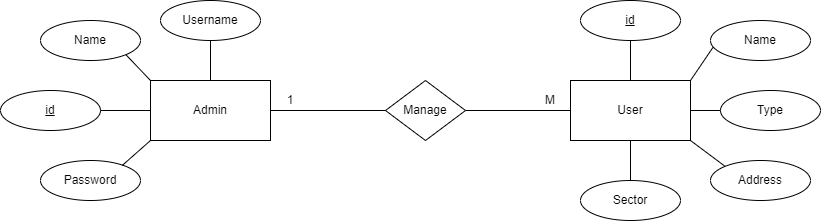

The diagram above was exported from draw.io. Its source (the exported page's mxGraphModel, read from the mxfile embedded in the PNG):
<mxGraphModel dx="868" dy="488" grid="1" gridSize="10" guides="1" tooltips="1" connect="1" arrows="1" fold="1" page="1" pageScale="1" pageWidth="850" pageHeight="1100" math="0" shadow="0">
  <root>
    <mxCell id="0" />
    <mxCell id="1" parent="0" />
    <mxCell id="zMNqfsJ0hq3VIHXNnnEm-5" value="" style="group" parent="1" vertex="1" connectable="0">
      <mxGeometry x="190" y="520" width="120" height="60" as="geometry" />
    </mxCell>
    <mxCell id="zMNqfsJ0hq3VIHXNnnEm-1" value="" style="rounded=0;whiteSpace=wrap;html=1;" parent="zMNqfsJ0hq3VIHXNnnEm-5" vertex="1">
      <mxGeometry width="120" height="60" as="geometry" />
    </mxCell>
    <mxCell id="zMNqfsJ0hq3VIHXNnnEm-2" value="Admin" style="text;html=1;strokeColor=none;fillColor=none;align=center;verticalAlign=middle;whiteSpace=wrap;rounded=0;" parent="zMNqfsJ0hq3VIHXNnnEm-5" vertex="1">
      <mxGeometry x="30" y="15" width="60" height="30" as="geometry" />
    </mxCell>
    <mxCell id="zMNqfsJ0hq3VIHXNnnEm-7" value="" style="group" parent="1" vertex="1" connectable="0">
      <mxGeometry x="610" y="520" width="120" height="60" as="geometry" />
    </mxCell>
    <mxCell id="zMNqfsJ0hq3VIHXNnnEm-4" value="" style="rounded=0;whiteSpace=wrap;html=1;" parent="zMNqfsJ0hq3VIHXNnnEm-7" vertex="1">
      <mxGeometry width="120" height="60" as="geometry" />
    </mxCell>
    <mxCell id="zMNqfsJ0hq3VIHXNnnEm-6" value="User" style="text;html=1;strokeColor=none;fillColor=none;align=center;verticalAlign=middle;whiteSpace=wrap;rounded=0;" parent="zMNqfsJ0hq3VIHXNnnEm-7" vertex="1">
      <mxGeometry x="30" y="15" width="60" height="30" as="geometry" />
    </mxCell>
    <mxCell id="zMNqfsJ0hq3VIHXNnnEm-9" value="" style="group" parent="1" vertex="1" connectable="0">
      <mxGeometry x="425" y="520" width="80" height="60" as="geometry" />
    </mxCell>
    <mxCell id="zMNqfsJ0hq3VIHXNnnEm-3" value="" style="rhombus;whiteSpace=wrap;html=1;" parent="zMNqfsJ0hq3VIHXNnnEm-9" vertex="1">
      <mxGeometry width="80" height="60" as="geometry" />
    </mxCell>
    <mxCell id="zMNqfsJ0hq3VIHXNnnEm-8" value="Manage" style="text;html=1;strokeColor=none;fillColor=none;align=center;verticalAlign=middle;whiteSpace=wrap;rounded=0;" parent="zMNqfsJ0hq3VIHXNnnEm-9" vertex="1">
      <mxGeometry x="10" y="15" width="60" height="30" as="geometry" />
    </mxCell>
    <mxCell id="zMNqfsJ0hq3VIHXNnnEm-12" value="Name" style="ellipse;whiteSpace=wrap;html=1;" parent="1" vertex="1">
      <mxGeometry x="80" y="460" width="100" height="40" as="geometry" />
    </mxCell>
    <mxCell id="zMNqfsJ0hq3VIHXNnnEm-13" value="&lt;u&gt;id&lt;/u&gt;" style="ellipse;whiteSpace=wrap;html=1;" parent="1" vertex="1">
      <mxGeometry x="40" y="530" width="100" height="40" as="geometry" />
    </mxCell>
    <mxCell id="zMNqfsJ0hq3VIHXNnnEm-14" value="Password" style="ellipse;whiteSpace=wrap;html=1;" parent="1" vertex="1">
      <mxGeometry x="80" y="600" width="100" height="40" as="geometry" />
    </mxCell>
    <mxCell id="zMNqfsJ0hq3VIHXNnnEm-15" value="&lt;u&gt;id&lt;/u&gt;" style="ellipse;whiteSpace=wrap;html=1;" parent="1" vertex="1">
      <mxGeometry x="620" y="440" width="100" height="40" as="geometry" />
    </mxCell>
    <mxCell id="zMNqfsJ0hq3VIHXNnnEm-16" value="Name" style="ellipse;whiteSpace=wrap;html=1;" parent="1" vertex="1">
      <mxGeometry x="750" y="460" width="100" height="40" as="geometry" />
    </mxCell>
    <mxCell id="zMNqfsJ0hq3VIHXNnnEm-17" value="" style="endArrow=none;html=1;rounded=0;exitX=1;exitY=0.5;exitDx=0;exitDy=0;entryX=0;entryY=0.5;entryDx=0;entryDy=0;" parent="1" source="zMNqfsJ0hq3VIHXNnnEm-1" target="zMNqfsJ0hq3VIHXNnnEm-3" edge="1">
      <mxGeometry width="50" height="50" relative="1" as="geometry">
        <mxPoint x="430" y="660" as="sourcePoint" />
        <mxPoint x="480" y="610" as="targetPoint" />
      </mxGeometry>
    </mxCell>
    <mxCell id="F3ml1SFPt0IlBjCKnlQX-1" value="" style="endArrow=none;html=1;rounded=0;entryX=0;entryY=0.5;entryDx=0;entryDy=0;exitX=1;exitY=0.5;exitDx=0;exitDy=0;" parent="1" source="zMNqfsJ0hq3VIHXNnnEm-3" target="zMNqfsJ0hq3VIHXNnnEm-4" edge="1">
      <mxGeometry width="50" height="50" relative="1" as="geometry">
        <mxPoint x="440" y="680" as="sourcePoint" />
        <mxPoint x="490" y="630" as="targetPoint" />
      </mxGeometry>
    </mxCell>
    <mxCell id="F3ml1SFPt0IlBjCKnlQX-2" value="1" style="text;html=1;strokeColor=none;fillColor=none;align=center;verticalAlign=middle;whiteSpace=wrap;rounded=0;" parent="1" vertex="1">
      <mxGeometry x="310" y="530" width="40" height="20" as="geometry" />
    </mxCell>
    <mxCell id="F3ml1SFPt0IlBjCKnlQX-3" value="M" style="text;html=1;strokeColor=none;fillColor=none;align=center;verticalAlign=middle;whiteSpace=wrap;rounded=0;" parent="1" vertex="1">
      <mxGeometry x="570" y="530" width="40" height="20" as="geometry" />
    </mxCell>
    <mxCell id="F3ml1SFPt0IlBjCKnlQX-4" value="Type" style="ellipse;whiteSpace=wrap;html=1;" parent="1" vertex="1">
      <mxGeometry x="760" y="530" width="100" height="40" as="geometry" />
    </mxCell>
    <mxCell id="F3ml1SFPt0IlBjCKnlQX-5" value="Address" style="ellipse;whiteSpace=wrap;html=1;" parent="1" vertex="1">
      <mxGeometry x="750" y="600" width="100" height="40" as="geometry" />
    </mxCell>
    <mxCell id="F3ml1SFPt0IlBjCKnlQX-6" value="Sector" style="ellipse;whiteSpace=wrap;html=1;" parent="1" vertex="1">
      <mxGeometry x="620" y="620" width="100" height="40" as="geometry" />
    </mxCell>
    <mxCell id="F3ml1SFPt0IlBjCKnlQX-7" value="" style="endArrow=none;html=1;rounded=0;entryX=1;entryY=1;entryDx=0;entryDy=0;exitX=0;exitY=0;exitDx=0;exitDy=0;" parent="1" source="zMNqfsJ0hq3VIHXNnnEm-1" target="zMNqfsJ0hq3VIHXNnnEm-12" edge="1">
      <mxGeometry width="50" height="50" relative="1" as="geometry">
        <mxPoint x="200" y="650" as="sourcePoint" />
        <mxPoint x="250" y="600" as="targetPoint" />
      </mxGeometry>
    </mxCell>
    <mxCell id="F3ml1SFPt0IlBjCKnlQX-8" value="" style="endArrow=none;html=1;rounded=0;entryX=1;entryY=0.5;entryDx=0;entryDy=0;exitX=0;exitY=0.5;exitDx=0;exitDy=0;" parent="1" source="zMNqfsJ0hq3VIHXNnnEm-1" target="zMNqfsJ0hq3VIHXNnnEm-13" edge="1">
      <mxGeometry width="50" height="50" relative="1" as="geometry">
        <mxPoint x="240" y="640" as="sourcePoint" />
        <mxPoint x="290" y="590" as="targetPoint" />
      </mxGeometry>
    </mxCell>
    <mxCell id="F3ml1SFPt0IlBjCKnlQX-9" value="" style="endArrow=none;html=1;rounded=0;entryX=0.817;entryY=0.125;entryDx=0;entryDy=0;exitX=0;exitY=1;exitDx=0;exitDy=0;entryPerimeter=0;" parent="1" source="zMNqfsJ0hq3VIHXNnnEm-1" target="zMNqfsJ0hq3VIHXNnnEm-14" edge="1">
      <mxGeometry width="50" height="50" relative="1" as="geometry">
        <mxPoint x="200" y="560" as="sourcePoint" />
        <mxPoint x="150" y="560" as="targetPoint" />
      </mxGeometry>
    </mxCell>
    <mxCell id="F3ml1SFPt0IlBjCKnlQX-10" value="" style="endArrow=none;html=1;rounded=0;exitX=0.5;exitY=0;exitDx=0;exitDy=0;entryX=0.5;entryY=1;entryDx=0;entryDy=0;" parent="1" source="zMNqfsJ0hq3VIHXNnnEm-4" target="zMNqfsJ0hq3VIHXNnnEm-15" edge="1">
      <mxGeometry width="50" height="50" relative="1" as="geometry">
        <mxPoint x="610" y="505" as="sourcePoint" />
        <mxPoint x="660" y="455" as="targetPoint" />
      </mxGeometry>
    </mxCell>
    <mxCell id="F3ml1SFPt0IlBjCKnlQX-11" value="" style="endArrow=none;html=1;rounded=0;exitX=1;exitY=0;exitDx=0;exitDy=0;entryX=0.026;entryY=0.668;entryDx=0;entryDy=0;entryPerimeter=0;" parent="1" source="zMNqfsJ0hq3VIHXNnnEm-4" target="zMNqfsJ0hq3VIHXNnnEm-16" edge="1">
      <mxGeometry width="50" height="50" relative="1" as="geometry">
        <mxPoint x="680" y="530" as="sourcePoint" />
        <mxPoint x="740" y="490" as="targetPoint" />
      </mxGeometry>
    </mxCell>
    <mxCell id="F3ml1SFPt0IlBjCKnlQX-12" value="" style="endArrow=none;html=1;rounded=0;exitX=1;exitY=0.5;exitDx=0;exitDy=0;entryX=0;entryY=0.5;entryDx=0;entryDy=0;" parent="1" source="zMNqfsJ0hq3VIHXNnnEm-4" target="F3ml1SFPt0IlBjCKnlQX-4" edge="1">
      <mxGeometry width="50" height="50" relative="1" as="geometry">
        <mxPoint x="740" y="530" as="sourcePoint" />
        <mxPoint x="790" y="510" as="targetPoint" />
      </mxGeometry>
    </mxCell>
    <mxCell id="F3ml1SFPt0IlBjCKnlQX-13" value="" style="endArrow=none;html=1;rounded=0;exitX=1;exitY=1;exitDx=0;exitDy=0;entryX=0;entryY=0;entryDx=0;entryDy=0;" parent="1" source="zMNqfsJ0hq3VIHXNnnEm-4" target="F3ml1SFPt0IlBjCKnlQX-5" edge="1">
      <mxGeometry width="50" height="50" relative="1" as="geometry">
        <mxPoint x="740" y="560" as="sourcePoint" />
        <mxPoint x="790" y="570" as="targetPoint" />
      </mxGeometry>
    </mxCell>
    <mxCell id="F3ml1SFPt0IlBjCKnlQX-14" value="" style="endArrow=none;html=1;rounded=0;exitX=0.5;exitY=1;exitDx=0;exitDy=0;entryX=0.5;entryY=0;entryDx=0;entryDy=0;" parent="1" source="zMNqfsJ0hq3VIHXNnnEm-4" target="F3ml1SFPt0IlBjCKnlQX-6" edge="1">
      <mxGeometry width="50" height="50" relative="1" as="geometry">
        <mxPoint x="740" y="590" as="sourcePoint" />
        <mxPoint x="794.7461103560399" y="625.8174007179471" as="targetPoint" />
      </mxGeometry>
    </mxCell>
    <mxCell id="gfAyelCpzHDrgOfzL1wc-1" value="Username" style="ellipse;whiteSpace=wrap;html=1;" parent="1" vertex="1">
      <mxGeometry x="200" y="440" width="100" height="40" as="geometry" />
    </mxCell>
    <mxCell id="vK_Y6lSIwYamEcgpjBnn-1" value="" style="endArrow=none;html=1;rounded=0;entryX=0.5;entryY=1;entryDx=0;entryDy=0;exitX=0.5;exitY=0;exitDx=0;exitDy=0;" parent="1" source="zMNqfsJ0hq3VIHXNnnEm-1" target="gfAyelCpzHDrgOfzL1wc-1" edge="1">
      <mxGeometry width="50" height="50" relative="1" as="geometry">
        <mxPoint x="420" y="580" as="sourcePoint" />
        <mxPoint x="470" y="530" as="targetPoint" />
      </mxGeometry>
    </mxCell>
  </root>
</mxGraphModel>